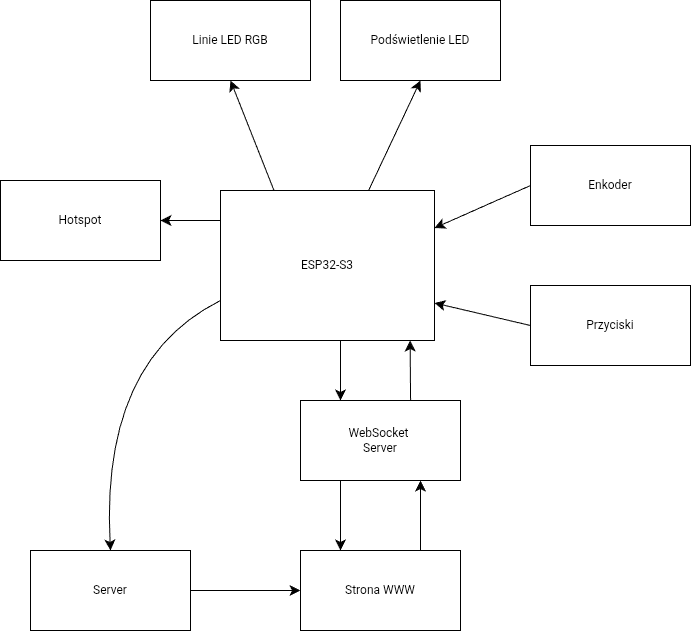

The diagram above was exported from draw.io. Its source (the exported page's mxGraphModel, read from the mxfile embedded in the PNG):
<mxGraphModel dx="788" dy="1078" grid="1" gridSize="10" guides="1" tooltips="1" connect="1" arrows="1" fold="1" page="1" pageScale="1" pageWidth="827" pageHeight="1169" math="0" shadow="0">
  <root>
    <mxCell id="0" />
    <mxCell id="1" parent="0" />
    <mxCell id="4KslKJ08JAcUu3cgH7TP-23" style="edgeStyle=none;curved=1;rounded=0;orthogonalLoop=1;jettySize=auto;html=1;fontSize=12;startSize=8;endSize=8;" edge="1" parent="1" source="sWx-k4w1_--cCIwfXpUY-1">
      <mxGeometry relative="1" as="geometry">
        <mxPoint x="310" y="515" as="targetPoint" />
      </mxGeometry>
    </mxCell>
    <mxCell id="sWx-k4w1_--cCIwfXpUY-1" value="ESP32-S3" style="rounded=0;whiteSpace=wrap;html=1;" parent="1" vertex="1">
      <mxGeometry x="280" y="450" width="214" height="150" as="geometry" />
    </mxCell>
    <mxCell id="4KslKJ08JAcUu3cgH7TP-2" value="Linie LED RGB" style="rounded=0;whiteSpace=wrap;html=1;" vertex="1" parent="1">
      <mxGeometry x="210" y="260" width="160" height="80" as="geometry" />
    </mxCell>
    <mxCell id="4KslKJ08JAcUu3cgH7TP-3" value="Przyciski" style="rounded=0;whiteSpace=wrap;html=1;" vertex="1" parent="1">
      <mxGeometry x="590" y="545" width="160" height="80" as="geometry" />
    </mxCell>
    <mxCell id="4KslKJ08JAcUu3cgH7TP-4" value="Podświetlenie LED" style="rounded=0;whiteSpace=wrap;html=1;" vertex="1" parent="1">
      <mxGeometry x="400" y="260" width="160" height="80" as="geometry" />
    </mxCell>
    <mxCell id="4KslKJ08JAcUu3cgH7TP-11" value="" style="edgeStyle=none;orthogonalLoop=1;jettySize=auto;html=1;rounded=0;fontSize=12;startSize=8;endSize=8;curved=1;exitX=0.692;exitY=0;exitDx=0;exitDy=0;entryX=0.5;entryY=1;entryDx=0;entryDy=0;exitPerimeter=0;" edge="1" parent="1" source="sWx-k4w1_--cCIwfXpUY-1" target="4KslKJ08JAcUu3cgH7TP-4">
      <mxGeometry width="120" relative="1" as="geometry">
        <mxPoint x="410" y="540" as="sourcePoint" />
        <mxPoint x="530" y="540" as="targetPoint" />
        <Array as="points" />
      </mxGeometry>
    </mxCell>
    <mxCell id="4KslKJ08JAcUu3cgH7TP-13" value="" style="edgeStyle=none;orthogonalLoop=1;jettySize=auto;html=1;rounded=0;fontSize=12;startSize=8;endSize=8;curved=1;exitX=0;exitY=0.5;exitDx=0;exitDy=0;entryX=1;entryY=0.75;entryDx=0;entryDy=0;" edge="1" parent="1" source="4KslKJ08JAcUu3cgH7TP-3" target="sWx-k4w1_--cCIwfXpUY-1">
      <mxGeometry width="120" relative="1" as="geometry">
        <mxPoint x="640" y="520" as="sourcePoint" />
        <mxPoint x="450" y="510" as="targetPoint" />
        <Array as="points" />
      </mxGeometry>
    </mxCell>
    <mxCell id="4KslKJ08JAcUu3cgH7TP-14" value="" style="edgeStyle=none;orthogonalLoop=1;jettySize=auto;html=1;rounded=0;fontSize=12;startSize=8;endSize=8;curved=1;entryX=0.5;entryY=1;entryDx=0;entryDy=0;exitX=0.25;exitY=0;exitDx=0;exitDy=0;" edge="1" parent="1" source="sWx-k4w1_--cCIwfXpUY-1" target="4KslKJ08JAcUu3cgH7TP-2">
      <mxGeometry width="120" relative="1" as="geometry">
        <mxPoint x="360" y="460" as="sourcePoint" />
        <mxPoint x="530" y="540" as="targetPoint" />
        <Array as="points" />
      </mxGeometry>
    </mxCell>
    <mxCell id="4KslKJ08JAcUu3cgH7TP-15" value="Enkoder" style="rounded=0;whiteSpace=wrap;html=1;" vertex="1" parent="1">
      <mxGeometry x="590" y="405" width="160" height="80" as="geometry" />
    </mxCell>
    <mxCell id="4KslKJ08JAcUu3cgH7TP-16" value="" style="edgeStyle=none;orthogonalLoop=1;jettySize=auto;html=1;rounded=0;fontSize=12;startSize=8;endSize=8;curved=1;exitX=0;exitY=0.5;exitDx=0;exitDy=0;entryX=1;entryY=0.25;entryDx=0;entryDy=0;" edge="1" parent="1" source="4KslKJ08JAcUu3cgH7TP-15" target="sWx-k4w1_--cCIwfXpUY-1">
      <mxGeometry width="120" relative="1" as="geometry">
        <mxPoint x="410" y="540" as="sourcePoint" />
        <mxPoint x="450" y="510" as="targetPoint" />
        <Array as="points" />
      </mxGeometry>
    </mxCell>
    <mxCell id="4KslKJ08JAcUu3cgH7TP-17" value="Server" style="rounded=0;whiteSpace=wrap;html=1;" vertex="1" parent="1">
      <mxGeometry x="90" y="810" width="160" height="80" as="geometry" />
    </mxCell>
    <mxCell id="4KslKJ08JAcUu3cgH7TP-18" value="Hotspot" style="rounded=0;whiteSpace=wrap;html=1;" vertex="1" parent="1">
      <mxGeometry x="60" y="440" width="160" height="80" as="geometry" />
    </mxCell>
    <mxCell id="4KslKJ08JAcUu3cgH7TP-19" value="" style="edgeStyle=none;orthogonalLoop=1;jettySize=auto;html=1;rounded=0;fontSize=12;startSize=8;endSize=8;curved=1;entryX=1;entryY=0.5;entryDx=0;entryDy=0;exitX=0;exitY=0.2;exitDx=0;exitDy=0;exitPerimeter=0;" edge="1" parent="1" source="sWx-k4w1_--cCIwfXpUY-1" target="4KslKJ08JAcUu3cgH7TP-18">
      <mxGeometry width="120" relative="1" as="geometry">
        <mxPoint x="310" y="515" as="sourcePoint" />
        <mxPoint x="270" y="510" as="targetPoint" />
        <Array as="points" />
      </mxGeometry>
    </mxCell>
    <mxCell id="4KslKJ08JAcUu3cgH7TP-20" value="" style="edgeStyle=none;orthogonalLoop=1;jettySize=auto;html=1;rounded=0;fontSize=12;startSize=8;endSize=8;curved=1;entryX=0.5;entryY=0;entryDx=0;entryDy=0;" edge="1" parent="1" target="4KslKJ08JAcUu3cgH7TP-17">
      <mxGeometry width="120" relative="1" as="geometry">
        <mxPoint x="280" y="560" as="sourcePoint" />
        <mxPoint x="530" y="540" as="targetPoint" />
        <Array as="points">
          <mxPoint x="160" y="620" />
        </Array>
      </mxGeometry>
    </mxCell>
    <mxCell id="4KslKJ08JAcUu3cgH7TP-21" value="Strona WWW" style="rounded=0;whiteSpace=wrap;html=1;" vertex="1" parent="1">
      <mxGeometry x="360" y="810" width="160" height="80" as="geometry" />
    </mxCell>
    <mxCell id="4KslKJ08JAcUu3cgH7TP-22" value="" style="edgeStyle=none;orthogonalLoop=1;jettySize=auto;html=1;rounded=0;fontSize=12;startSize=8;endSize=8;curved=1;entryX=0;entryY=0.5;entryDx=0;entryDy=0;exitX=1;exitY=0.5;exitDx=0;exitDy=0;" edge="1" parent="1" source="4KslKJ08JAcUu3cgH7TP-17" target="4KslKJ08JAcUu3cgH7TP-21">
      <mxGeometry width="120" relative="1" as="geometry">
        <mxPoint x="300" y="850" as="sourcePoint" />
        <mxPoint x="600" y="580" as="targetPoint" />
        <Array as="points" />
      </mxGeometry>
    </mxCell>
    <mxCell id="4KslKJ08JAcUu3cgH7TP-24" value="WebSocket&amp;nbsp;&lt;div&gt;Server&lt;/div&gt;" style="rounded=0;whiteSpace=wrap;html=1;" vertex="1" parent="1">
      <mxGeometry x="360" y="660" width="160" height="80" as="geometry" />
    </mxCell>
    <mxCell id="4KslKJ08JAcUu3cgH7TP-25" value="" style="edgeStyle=none;orthogonalLoop=1;jettySize=auto;html=1;rounded=0;fontSize=12;startSize=8;endSize=8;curved=1;entryX=0.25;entryY=0;entryDx=0;entryDy=0;" edge="1" parent="1" target="4KslKJ08JAcUu3cgH7TP-24">
      <mxGeometry width="120" relative="1" as="geometry">
        <mxPoint x="400" y="600" as="sourcePoint" />
        <mxPoint x="385" y="650" as="targetPoint" />
        <Array as="points" />
      </mxGeometry>
    </mxCell>
    <mxCell id="4KslKJ08JAcUu3cgH7TP-26" value="" style="edgeStyle=none;orthogonalLoop=1;jettySize=auto;html=1;rounded=0;fontSize=12;startSize=8;endSize=8;curved=1;exitX=0.688;exitY=0;exitDx=0;exitDy=0;exitPerimeter=0;entryX=0.886;entryY=1;entryDx=0;entryDy=0;entryPerimeter=0;" edge="1" parent="1" source="4KslKJ08JAcUu3cgH7TP-24" target="sWx-k4w1_--cCIwfXpUY-1">
      <mxGeometry width="120" relative="1" as="geometry">
        <mxPoint x="440" y="650" as="sourcePoint" />
        <mxPoint x="442" y="610" as="targetPoint" />
        <Array as="points" />
      </mxGeometry>
    </mxCell>
    <mxCell id="4KslKJ08JAcUu3cgH7TP-27" value="" style="edgeStyle=none;orthogonalLoop=1;jettySize=auto;html=1;rounded=0;fontSize=12;startSize=8;endSize=8;curved=1;entryX=0.25;entryY=0;entryDx=0;entryDy=0;exitX=0.25;exitY=1;exitDx=0;exitDy=0;" edge="1" parent="1" source="4KslKJ08JAcUu3cgH7TP-24" target="4KslKJ08JAcUu3cgH7TP-21">
      <mxGeometry width="120" relative="1" as="geometry">
        <mxPoint x="374" y="740" as="sourcePoint" />
        <mxPoint x="530" y="530" as="targetPoint" />
        <Array as="points" />
      </mxGeometry>
    </mxCell>
    <mxCell id="4KslKJ08JAcUu3cgH7TP-28" value="" style="edgeStyle=none;orthogonalLoop=1;jettySize=auto;html=1;rounded=0;fontSize=12;startSize=8;endSize=8;curved=1;entryX=0.75;entryY=1;entryDx=0;entryDy=0;exitX=0.75;exitY=0;exitDx=0;exitDy=0;" edge="1" parent="1" source="4KslKJ08JAcUu3cgH7TP-21" target="4KslKJ08JAcUu3cgH7TP-24">
      <mxGeometry width="120" relative="1" as="geometry">
        <mxPoint x="410" y="530" as="sourcePoint" />
        <mxPoint x="530" y="530" as="targetPoint" />
        <Array as="points" />
      </mxGeometry>
    </mxCell>
  </root>
</mxGraphModel>